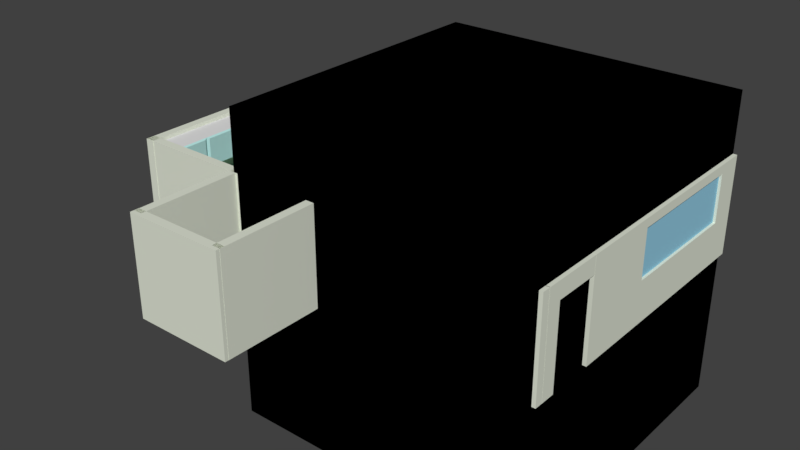 # Source: room.blend  (saved by Blender 2.78.0; exported with 4.5.12 LTS)
import bpy
from mathutils import Matrix  # noqa: F401  (used for matrix-valued properties, if any)

bpy.ops.wm.read_factory_settings(use_empty=True)
scene = bpy.context.scene
scene.name = 'Scene'

# ---- collections
col_collection_1 = bpy.data.collections.new('Collection 1'); scene.collection.children.link(col_collection_1)

# ---- images (referenced by path relative to the original .blend; pixels are not part of the script)
import os
ASSET_DIR = os.environ.get("B2B_ASSET_DIR", "")  # directory of the original .blend (textures are referenced by path, not embedded)
HERE = os.path.dirname(os.path.abspath(__file__))  # packed textures are extracted next to this script under _unpacked/

def load_image(name, relpath, width, height, colorspace="sRGB"):
    """Load a texture the original file referenced (path relative to the .blend, or extracted next to this script)."""
    p = next((c for c in (os.path.join(HERE, relpath), os.path.join(ASSET_DIR, relpath)) if relpath and os.path.exists(c)), "")
    if p:
        img = bpy.data.images.load(p, check_existing=True)
        img.name = name
    else:  # same state as the original file: an image datablock whose file is absent (Cycles renders it pink)
        img = bpy.data.images.new(name, width, height)
        img.source = "FILE"
        img.filepath = "//" + (relpath or name)
    img.colorspace_settings.name = colorspace
    return img
img_woodenfloor_jpg = load_image('woodenfloor.jpg', 'woodenfloor.jpg', 1024, 1024, 'sRGB')
img_texture_floor_tiles_500x500_jpg = load_image('texture-floor-tiles-500x500.jpg', 'texture-floor-tiles-500x500.jpg', 1024, 1024, 'sRGB')

# ---- materials (node trees are filled in below, after node groups)
mat_material_011 = bpy.data.materials.new('Material.011')
mat_material_011.alpha_threshold = 0.0
mat_material_011.use_transparent_shadow = False
mat_material_011.diffuse_color = (0.306, 0.6253, 0.8, 1.0)
mat_material_011.roughness = 0.5
mat_material_001 = bpy.data.materials.new('Material.001')
mat_material_001.alpha_threshold = 0.0
mat_material_001.use_transparent_shadow = False
mat_material_001.diffuse_color = (0.7622, 0.8, 0.6824, 1.0)
mat_material_001.roughness = 0.5
mat_material_009 = bpy.data.materials.new('Material.009')
mat_material_009.alpha_threshold = 0.0
mat_material_009.use_transparent_shadow = False
mat_material_009.diffuse_color = (0.7106, 0.6253, 0.6064, 1.0)
mat_material_009.roughness = 0.5
mat_material_005 = bpy.data.materials.new('Material.005')
mat_material_005.alpha_threshold = 0.0
mat_material_005.use_transparent_shadow = False
mat_material_005.roughness = 0.5
mat_material = bpy.data.materials.new('Material')
mat_material.alpha_threshold = 0.0
mat_material.use_transparent_shadow = False
mat_material.diffuse_color = (0.4839, 0.8, 0.7771, 1.0)
mat_material.roughness = 0.5
mat_material_008 = bpy.data.materials.new('Material.008')
mat_material_008.alpha_threshold = 0.0
mat_material_008.use_transparent_shadow = False
mat_material_008.roughness = 0.5
mat_material_002 = bpy.data.materials.new('Material.002')
mat_material_002.alpha_threshold = 0.0
mat_material_002.use_transparent_shadow = False
mat_material_002.diffuse_color = (0.0291, 0.0291, 0.0291, 1.0)
mat_material_002.roughness = 0.5
mat_material_003 = bpy.data.materials.new('Material.003')
mat_material_003.alpha_threshold = 0.0
mat_material_003.use_transparent_shadow = False
mat_material_003.roughness = 0.5
mat_material_006 = bpy.data.materials.new('Material.006')
mat_material_006.alpha_threshold = 0.0
mat_material_006.use_transparent_shadow = False
mat_material_006.diffuse_color = (0.5489, 0.5489, 0.5489, 1.0)
mat_material_006.roughness = 0.5
mat_material_007 = bpy.data.materials.new('Material.007')
mat_material_007.alpha_threshold = 0.0
mat_material_007.use_transparent_shadow = False
mat_material_007.diffuse_color = (0.2745, 0.5705, 0.3999, 1.0)
mat_material_007.roughness = 0.5
mat_material_004 = bpy.data.materials.new('Material.004')
mat_material_004.alpha_threshold = 0.0
mat_material_004.use_transparent_shadow = False
mat_material_004.roughness = 0.5

# ---- node groups
ng_gltf_metallic_roughness = bpy.data.node_groups.new('glTF Metallic Roughness', 'ShaderNodeTree')
_N = ng_gltf_metallic_roughness.nodes; _L = ng_gltf_metallic_roughness.links

# ---- material node trees
mat_material_008.use_nodes = True; mat_material_008.node_tree.nodes.clear()
_N = mat_material_008.node_tree.nodes; _L = mat_material_008.node_tree.links
n0 = _N.new('ShaderNodeOutputMaterial'); n0.name = 'Material Output'; n0.location = (300, 300)
n1 = _N.new('ShaderNodeGroup'); n1.name = 'Group'; n1.location = (-38, 258)
n1.node_tree = ng_gltf_metallic_roughness
n1.inputs[1].default_value = (1.0, 0.5552, 0.8003, 1.0)
n1.inputs[2].default_value = (1.0, 1.0, 1.0, 1.0)
n1.inputs[3].default_value = 0.0
n1.inputs[4].default_value = 0.4455
n1.inputs[5].default_value = (0.5, 0.5, 1.0, 1.0)
n1.inputs[6].default_value = 1.0
n1.inputs[7].default_value = (1.0, 1.0, 1.0, 1.0)
n1.inputs[8].default_value = 1.0
n1.inputs[9].default_value = (1.0, 1.0, 1.0, 1.0)
n1.inputs[10].default_value = (0.0, 0.0, 0.0, 1.0)
n1.inputs[11].default_value = 1.0
n1.inputs[12].default_value = 0.5
n1.inputs[13].default_value = 0.0
n1.inputs[14].default_value = 0.0
n1.inputs[15].default_value = 0.0
n1.inputs[16].default_value = (0.0, 0.0, 0.0, 1.0)
n2 = _N.new('ShaderNodeTexImage'); n2.name = 'Image Texture'; n2.location = (-324, 254)
n2.width = 140
n2.image = img_woodenfloor_jpg
_L.new(n1.outputs[0], n0.inputs[0])
_L.new(n2.outputs[0], n1.inputs[0])
n0.is_active_output = True
mat_material_003.use_nodes = True; mat_material_003.node_tree.nodes.clear()
_N = mat_material_003.node_tree.nodes; _L = mat_material_003.node_tree.links
n0 = _N.new('ShaderNodeOutputMaterial'); n0.name = 'Material Output'; n0.location = (300, 300)
n1 = _N.new('ShaderNodeGroup'); n1.name = 'Group'; n1.location = (104, 380)
n1.node_tree = ng_gltf_metallic_roughness
n1.inputs[1].default_value = (1.0, 1.0, 1.0, 1.0)
n1.inputs[2].default_value = (1.0, 1.0, 1.0, 1.0)
n1.inputs[3].default_value = 0.0
n1.inputs[4].default_value = 0.4455
n1.inputs[5].default_value = (0.5, 0.5, 1.0, 1.0)
n1.inputs[6].default_value = 1.0
n1.inputs[7].default_value = (1.0, 1.0, 1.0, 1.0)
n1.inputs[8].default_value = 1.0
n1.inputs[9].default_value = (1.0, 1.0, 1.0, 1.0)
n1.inputs[10].default_value = (0.0, 0.0, 0.0, 1.0)
n1.inputs[11].default_value = 1.0
n1.inputs[12].default_value = 0.5
n1.inputs[13].default_value = 0.0
n1.inputs[14].default_value = 0.0
n1.inputs[15].default_value = 0.0
n1.inputs[16].default_value = (0.0, 0.0, 0.0, 1.0)
n2 = _N.new('ShaderNodeTexImage'); n2.name = 'Image Texture'; n2.location = (-241, 325)
n2.width = 140
n2.image = img_woodenfloor_jpg
_L.new(n1.outputs[0], n0.inputs[0])
_L.new(n2.outputs[0], n1.inputs[0])
n0.is_active_output = True
mat_material_004.use_nodes = True; mat_material_004.node_tree.nodes.clear()
_N = mat_material_004.node_tree.nodes; _L = mat_material_004.node_tree.links
n0 = _N.new('ShaderNodeOutputMaterial'); n0.name = 'Material Output'; n0.location = (300, 300)
n1 = _N.new('ShaderNodeGroup'); n1.name = 'Group'; n1.location = (112, 387)
n1.node_tree = ng_gltf_metallic_roughness
n1.inputs[1].default_value = (1.0, 1.0, 1.0, 1.0)
n1.inputs[2].default_value = (1.0, 1.0, 1.0, 1.0)
n1.inputs[3].default_value = 0.0
n1.inputs[4].default_value = 0.1182
n1.inputs[5].default_value = (0.5, 0.5, 1.0, 1.0)
n1.inputs[6].default_value = 1.0
n1.inputs[7].default_value = (1.0, 1.0, 1.0, 1.0)
n1.inputs[8].default_value = 1.0
n1.inputs[9].default_value = (1.0, 1.0, 1.0, 1.0)
n1.inputs[10].default_value = (0.0, 0.0, 0.0, 1.0)
n1.inputs[11].default_value = 1.0
n1.inputs[12].default_value = 0.5
n1.inputs[13].default_value = 0.0
n1.inputs[14].default_value = 0.0
n1.inputs[15].default_value = 0.0
n1.inputs[16].default_value = (0.0, 0.0, 0.0, 1.0)
n2 = _N.new('ShaderNodeTexImage'); n2.name = 'Image Texture'; n2.location = (-256, 260)
n2.width = 140
n2.image = img_texture_floor_tiles_500x500_jpg
_L.new(n1.outputs[0], n0.inputs[0])
_L.new(n2.outputs[0], n1.inputs[0])
n0.is_active_output = True

# ---- world
world_world = bpy.data.worlds.new('World'); scene.world = world_world
world_world.color = (0.05088, 0.05088, 0.05088)
world_world.use_sun_shadow = False
world_world.sun_shadow_jitter_overblur = 0.0
world_world.cycles.sampling_method = 'MANUAL'

# ---- meshes
me_cube_016 = bpy.data.meshes.new('Cube.016')
me_cube_016.from_pydata([(-1.0, -1.0, -1.0), (-1.0, -1.0, 1.0), (-1.0, 1.0, -1.0), (-1.0, 1.0, 1.0), (1.0, -1.0, -1.0), (1.0, -1.0, 1.0), (1.0, 1.0, -1.0), (1.0, 1.0, 1.0)], [], [(0, 1, 3, 2), (2, 3, 7, 6), (6, 7, 5, 4), (4, 5, 1, 0), (2, 6, 4, 0), (7, 3, 1, 5)])
me_cube_016.materials.append(mat_material_011)
me_cube_016.use_remesh_preserve_volume = False
me_cube_016.use_remesh_preserve_attributes = False
me_cube_016.use_mirror_vertex_groups = False
me_cube_016.update()
me_cube_015 = bpy.data.meshes.new('Cube.015')
me_cube_015.from_pydata([(-1.0, -1.0, -1.0), (-1.0, -1.0, 1.0), (-1.0, 1.0, -1.0), (-1.0, 1.0, 1.0), (1.0, -1.0, -1.0), (1.0, -1.0, 1.0), (1.0, 1.0, -1.0), (1.0, 1.0, 1.0), (0.3407, 1.0, 0.8188), (0.3407, 1.0, 0.2952), (0.3407, -1.0, 0.8188), (0.3407, -1.0, 0.4453), (0.3407, 1.0, -0.151), (0.3407, -1.0, -0.151), (-0.7733, 1.0, 0.8188), (-0.7733, -1.0, 0.8188), (-0.7733, 1.0, -0.151), (-0.7733, -1.0, -0.151)], [], [(0, 1, 3, 2), (2, 16, 12, 9, 7, 6), (6, 7, 5, 4), (4, 5, 11, 13, 17, 0), (2, 6, 4, 0), (7, 3, 1, 5), (17, 16, 14, 15), (7, 9, 8, 14, 16, 2, 3), (0, 17, 15, 10, 11, 5, 1), (13, 12, 16, 17), (8, 10, 15, 14), (12, 13, 11, 10, 8, 9)])
me_cube_015.materials.append(mat_material_001)
me_cube_015.use_remesh_preserve_volume = False
me_cube_015.use_remesh_preserve_attributes = False
me_cube_015.use_mirror_vertex_groups = False
me_cube_015.update()
me_cube_012 = bpy.data.meshes.new('Cube.012')
me_cube_012.from_pydata([(-1.001, -0.7337, 0.5808), (-1.0, -1.0, 1.0), (-0.9995, 0.7331, 0.5808), (-1.0, 1.0, 1.0), (0.9995, -0.7331, 0.5808), (1.0, -1.0, 1.0), (1.001, 0.7337, 0.5808), (1.0, 1.0, 1.0), (-0.8466, -0.8466, 1.0), (-0.8466, 0.8466, 1.0), (0.8466, 0.8466, 1.0), (0.8466, -0.8466, 1.0), (-0.697, -0.697, 0.6629), (-0.697, 0.697, 0.6629), (0.697, 0.697, 0.6629), (0.697, -0.697, 0.6629)], [], [(0, 1, 3, 2), (2, 3, 7, 6), (6, 7, 5, 4), (4, 5, 1, 0), (2, 6, 4, 0), (5, 7, 10, 11), (8, 11, 15, 12), (3, 1, 8, 9), (1, 5, 11, 8), (7, 3, 9, 10), (14, 13, 12, 15), (10, 9, 13, 14), (11, 10, 14, 15), (9, 8, 12, 13)])
me_cube_012.polygons.foreach_set('material_index', [0, 0, 0, 0, 0, 0, 0, 0, 0, 0, 1, 0, 0, 0])
me_cube_012.materials.append(mat_material_009)
me_cube_012.materials.append(mat_material_005)
me_cube_012.use_remesh_preserve_volume = False
me_cube_012.use_remesh_preserve_attributes = False
me_cube_012.use_mirror_vertex_groups = False
me_cube_012.update()
me_sphere = bpy.data.meshes.new('Sphere')
me_sphere.from_pydata([(0.1951, 0.9808, 7.55e-08), (0.1913, 0.9619, -0.1951), (0.1802, 0.9061, -0.3827), (0.1622, 0.8155, -0.5556), (0.1379, 0.6935, -0.7071), (0.1084, 0.5449, -0.8315), (0.07466, 0.3753, -0.9239), (0.03806, 0.1913, -0.9808), (0.3827, 0.9239, 7.55e-08), (0.3753, 0.9061, -0.1951), (0.3536, 0.8536, -0.3827), (0.3182, 0.7682, -0.5556), (0.2706, 0.6533, -0.7071), (0.2126, 0.5133, -0.8315), (0.1464, 0.3536, -0.9239), (0.07466, 0.1802, -0.9808), (0.5556, 0.8315, 7.55e-08), (0.5449, 0.8155, -0.1951), (0.5133, 0.7682, -0.3827), (0.4619, 0.6913, -0.5556), (0.3928, 0.5879, -0.7071), (0.3087, 0.4619, -0.8315), (0.2126, 0.3182, -0.9239), (0.1084, 0.1622, -0.9808), (0.7071, 0.7071, 7.55e-08), (0.6935, 0.6935, -0.1951), (0.6533, 0.6533, -0.3827), (0.5879, 0.5879, -0.5556), (0.5, 0.5, -0.7071), (0.3928, 0.3928, -0.8315), (0.2706, 0.2706, -0.9239), (0.1379, 0.1379, -0.9808), (0.8315, 0.5556, 7.55e-08), (0.8155, 0.5449, -0.1951), (0.7682, 0.5133, -0.3827), (0.6913, 0.4619, -0.5556), (0.5879, 0.3928, -0.7071), (0.4619, 0.3087, -0.8315), (0.3182, 0.2126, -0.9239), (0.1622, 0.1084, -0.9808), (0.0, -3.258e-07, -1.0), (0.9239, 0.3827, 7.55e-08), (0.9061, 0.3753, -0.1951), (0.8536, 0.3536, -0.3827), (0.7682, 0.3182, -0.5556), (0.6533, 0.2706, -0.7071), (0.5133, 0.2126, -0.8315), (0.3536, 0.1464, -0.9239), (0.1802, 0.07466, -0.9808), (0.9808, 0.1951, 7.55e-08), (0.9619, 0.1913, -0.1951), (0.9061, 0.1802, -0.3827), (0.8155, 0.1622, -0.5556), (0.6935, 0.1379, -0.7071), (0.5449, 0.1084, -0.8315), (0.3753, 0.07466, -0.9239), (0.1913, 0.03806, -0.9808), (1.0, -3.788e-07, 7.55e-08), (0.9808, -3.937e-07, -0.1951), (0.9239, -2.298e-07, -0.3827), (0.8315, -3.341e-07, -0.5556), (0.7071, -3.192e-07, -0.7071), (0.5556, -3.415e-07, -0.8315), (0.3827, -3.043e-07, -0.9239), (0.1951, -3.08e-07, -0.9808), (0.9808, -0.1951, 7.55e-08), (0.9619, -0.1913, -0.1951), (0.9061, -0.1802, -0.3827), (0.8155, -0.1622, -0.5556), (0.6935, -0.138, -0.7071), (0.5449, -0.1084, -0.8315), (0.3753, -0.07466, -0.9239), (0.1913, -0.03806, -0.9808), (0.9239, -0.3827, 7.55e-08), (0.9061, -0.3753, -0.1951), (0.8536, -0.3536, -0.3827), (0.7682, -0.3182, -0.5556), (0.6533, -0.2706, -0.7071), (0.5133, -0.2126, -0.8315), (0.3536, -0.1464, -0.9239), (0.1802, -0.07466, -0.9808), (0.8315, -0.5556, 7.55e-08), (0.8155, -0.5449, -0.1951), (0.7682, -0.5133, -0.3827), (0.6913, -0.4619, -0.5556), (0.5879, -0.3928, -0.7071), (0.4619, -0.3087, -0.8315), (0.3182, -0.2126, -0.9239), (0.1622, -0.1084, -0.9808), (0.7071, -0.7071, 7.55e-08), (0.6935, -0.6935, -0.1951), (0.6533, -0.6533, -0.3827), (0.5879, -0.5879, -0.5556), (0.5, -0.5, -0.7071), (0.3928, -0.3928, -0.8315), (0.2706, -0.2706, -0.9239), (0.1379, -0.138, -0.9808), (0.5556, -0.8315, 7.55e-08), (0.5449, -0.8155, -0.1951), (0.5133, -0.7682, -0.3827), (0.4619, -0.6913, -0.5556), (0.3928, -0.5879, -0.7071), (0.3087, -0.4619, -0.8315), (0.2126, -0.3182, -0.9239), (0.1084, -0.1622, -0.9808), (0.3827, -0.9239, 7.55e-08), (0.3753, -0.9061, -0.1951), (0.3536, -0.8536, -0.3827), (0.3182, -0.7682, -0.5556), (0.2706, -0.6533, -0.7071), (0.2126, -0.5133, -0.8315), (0.1464, -0.3536, -0.9239), (0.07466, -0.1802, -0.9808), (0.1951, -0.9808, 7.55e-08), (0.1913, -0.9619, -0.1951), (0.1802, -0.9061, -0.3827), (0.1622, -0.8155, -0.5556), (0.1379, -0.6935, -0.7071), (0.1084, -0.5449, -0.8315), (0.07466, -0.3753, -0.9239), (0.03806, -0.1913, -0.9808), (-1.003e-07, -1.0, 7.55e-08), (-8.544e-08, -0.9808, -0.1951), (6.357e-08, -0.9239, -0.3827), (-8.544e-08, -0.8315, -0.5556), (-2.584e-08, -0.7071, -0.7071), (-1.094e-08, -0.5556, -0.8315), (3.964e-09, -0.3827, -0.9239), (3.964e-09, -0.1951, -0.9808), (-0.1951, -0.9808, 7.55e-08), (-0.1913, -0.9619, -0.1951), (-0.1802, -0.9061, -0.3827), (-0.1622, -0.8155, -0.5556), (-0.1379, -0.6935, -0.7071), (-0.1084, -0.5449, -0.8315), (-0.07466, -0.3753, -0.9239), (-0.03806, -0.1913, -0.9808), (-0.3827, -0.9239, 7.55e-08), (-0.3753, -0.9061, -0.1951), (-0.3536, -0.8536, -0.3827), (-0.3182, -0.7682, -0.5556), (-0.2706, -0.6533, -0.7071), (-0.2126, -0.5133, -0.8315), (-0.1464, -0.3536, -0.9239), (-0.07466, -0.1802, -0.9808), (-0.5556, -0.8315, 7.55e-08), (-0.5449, -0.8155, -0.1951), (-0.5133, -0.7682, -0.3827), (-0.4619, -0.6913, -0.5556), (-0.3928, -0.5879, -0.7071), (-0.3087, -0.4619, -0.8315), (-0.2126, -0.3182, -0.9239), (-0.1084, -0.1622, -0.9808), (-0.7071, -0.7071, 7.55e-08), (-0.6935, -0.6935, -0.1951), (-0.6533, -0.6533, -0.3827), (-0.5879, -0.5879, -0.5556), (-0.5, -0.5, -0.7071), (-0.3928, -0.3928, -0.8315), (-0.2706, -0.2706, -0.9239), (-0.1379, -0.1379, -0.9808), (-0.8315, -0.5556, 7.55e-08), (-0.8155, -0.5449, -0.1951), (-0.7682, -0.5133, -0.3827), (-0.6913, -0.4619, -0.5556), (-0.5879, -0.3928, -0.7071), (-0.4619, -0.3087, -0.8315), (-0.3182, -0.2126, -0.9239), (-0.1622, -0.1084, -0.9808), (-0.9239, -0.3827, 7.55e-08), (-0.9061, -0.3753, -0.1951), (-0.8536, -0.3536, -0.3827), (-0.7682, -0.3182, -0.5556), (-0.6533, -0.2706, -0.7071), (-0.5133, -0.2126, -0.8315), (-0.3536, -0.1464, -0.9239), (-0.1802, -0.07466, -0.9808), (-0.9808, -0.1951, 7.55e-08), (-0.9619, -0.1913, -0.1951), (-0.9061, -0.1802, -0.3827), (-0.8155, -0.1622, -0.5556), (-0.6935, -0.1379, -0.7071), (-0.5449, -0.1084, -0.8315), (-0.3753, -0.07466, -0.9239), (-0.1913, -0.03806, -0.9808), (-1.0, -1.404e-07, 7.55e-08), (-0.9808, -9.567e-08, -0.1951), (-0.9239, -3.192e-07, -0.3827), (-0.8315, -1.404e-07, -0.5556), (-0.7071, -1.851e-07, -0.7071), (-0.5556, -2.596e-07, -0.8315), (-0.3827, -2.521e-07, -0.9239), (-0.1951, -3.155e-07, -0.9808), (-0.9808, 0.1951, 7.55e-08), (-0.9619, 0.1913, -0.1951), (-0.9061, 0.1802, -0.3827), (-0.8155, 0.1622, -0.5556), (-0.6935, 0.1379, -0.7071), (-0.5449, 0.1084, -0.8315), (-0.3753, 0.07466, -0.9239), (-0.1913, 0.03806, -0.9808), (-0.9239, 0.3827, 7.55e-08), (-0.9061, 0.3753, -0.1951), (-0.8536, 0.3536, -0.3827), (-0.7682, 0.3182, -0.5556), (-0.6533, 0.2706, -0.7071), (-0.5133, 0.2126, -0.8315), (-0.3536, 0.1464, -0.9239), (-0.1802, 0.07466, -0.9808), (-0.8315, 0.5556, 7.55e-08), (-0.8155, 0.5449, -0.1951), (-0.7682, 0.5133, -0.3827), (-0.6913, 0.4619, -0.5556), (-0.5879, 0.3928, -0.7071), (-0.4619, 0.3087, -0.8315), (-0.3182, 0.2126, -0.9239), (-0.1622, 0.1084, -0.9808), (-0.7071, 0.7071, 7.55e-08), (-0.6935, 0.6935, -0.1951), (-0.6533, 0.6533, -0.3827), (-0.5879, 0.5879, -0.5556), (-0.5, 0.5, -0.7071), (-0.3928, 0.3928, -0.8315), (-0.2706, 0.2706, -0.9239), (-0.1379, 0.1379, -0.9808), (-0.5556, 0.8315, 7.55e-08), (-0.5449, 0.8155, -0.1951), (-0.5133, 0.7682, -0.3827), (-0.4619, 0.6913, -0.5556), (-0.3928, 0.5879, -0.7071), (-0.3087, 0.4619, -0.8315), (-0.2126, 0.3182, -0.9239), (-0.1084, 0.1622, -0.9808), (-0.3827, 0.9239, 7.55e-08), (-0.3753, 0.9061, -0.1951), (-0.3536, 0.8536, -0.3827), (-0.3182, 0.7682, -0.5556), (-0.2706, 0.6533, -0.7071), (-0.2126, 0.5133, -0.8315), (-0.1464, 0.3536, -0.9239), (-0.07466, 0.1802, -0.9808), (-0.1951, 0.9808, 7.55e-08), (-0.1913, 0.9619, -0.1951), (-0.1802, 0.9061, -0.3827), (-0.1622, 0.8155, -0.5556), (-0.1379, 0.6935, -0.7071), (-0.1084, 0.5449, -0.8315), (-0.07466, 0.3753, -0.9239), (-0.03806, 0.1913, -0.9808), (2.722e-07, 1.0, 7.55e-08), (2.573e-07, 0.9808, -0.1951), (6.357e-08, 0.9239, -0.3827), (2.722e-07, 0.8315, -0.5556), (1.53e-07, 0.7071, -0.7071), (1.232e-07, 0.5556, -0.8315), (7.847e-08, 0.3827, -0.9239), (1.514e-08, 0.1951, -0.9808)], [], [(252, 251, 2, 3), (253, 252, 3, 4), (254, 253, 4, 5), (255, 254, 5, 6), (256, 255, 6, 7), (40, 256, 7), (250, 249, 0, 1), (251, 250, 1, 2), (2, 1, 9, 10), (3, 2, 10, 11), (4, 3, 11, 12), (5, 4, 12, 13), (6, 5, 13, 14), (7, 6, 14, 15), (40, 7, 15), (1, 0, 8, 9), (14, 13, 21, 22), (15, 14, 22, 23), (40, 15, 23), (9, 8, 16, 17), (10, 9, 17, 18), (11, 10, 18, 19), (12, 11, 19, 20), (13, 12, 20, 21), (19, 18, 26, 27), (20, 19, 27, 28), (21, 20, 28, 29), (22, 21, 29, 30), (23, 22, 30, 31), (40, 23, 31), (17, 16, 24, 25), (18, 17, 25, 26), (31, 30, 38, 39), (40, 31, 39), (25, 24, 32, 33), (26, 25, 33, 34), (27, 26, 34, 35), (28, 27, 35, 36), (29, 28, 36, 37), (30, 29, 37, 38), (35, 34, 43, 44), (36, 35, 44, 45), (37, 36, 45, 46), (38, 37, 46, 47), (39, 38, 47, 48), (40, 39, 48), (33, 32, 41, 42), (34, 33, 42, 43), (48, 47, 55, 56), (40, 48, 56), (42, 41, 49, 50), (43, 42, 50, 51), (44, 43, 51, 52), (45, 44, 52, 53), (46, 45, 53, 54), (47, 46, 54, 55), (53, 52, 60, 61), (54, 53, 61, 62), (55, 54, 62, 63), (56, 55, 63, 64), (40, 56, 64), (50, 49, 57, 58), (51, 50, 58, 59), (52, 51, 59, 60), (40, 64, 72), (58, 57, 65, 66), (59, 58, 66, 67), (60, 59, 67, 68), (61, 60, 68, 69), (62, 61, 69, 70), (63, 62, 70, 71), (64, 63, 71, 72), (69, 68, 76, 77), (70, 69, 77, 78), (71, 70, 78, 79), (72, 71, 79, 80), (40, 72, 80), (66, 65, 73, 74), (67, 66, 74, 75), (68, 67, 75, 76), (40, 80, 88), (74, 73, 81, 82), (75, 74, 82, 83), (76, 75, 83, 84), (77, 76, 84, 85), (78, 77, 85, 86), (79, 78, 86, 87), (80, 79, 87, 88), (86, 85, 93, 94), (87, 86, 94, 95), (88, 87, 95, 96), (40, 88, 96), (82, 81, 89, 90), (83, 82, 90, 91), (84, 83, 91, 92), (85, 84, 92, 93), (91, 90, 98, 99), (92, 91, 99, 100), (93, 92, 100, 101), (94, 93, 101, 102), (95, 94, 102, 103), (96, 95, 103, 104), (40, 96, 104), (90, 89, 97, 98), (103, 102, 110, 111), (104, 103, 111, 112), (40, 104, 112), (98, 97, 105, 106), (99, 98, 106, 107), (100, 99, 107, 108), (101, 100, 108, 109), (102, 101, 109, 110), (107, 106, 114, 115), (108, 107, 115, 116), (109, 108, 116, 117), (110, 109, 117, 118), (111, 110, 118, 119), (112, 111, 119, 120), (40, 112, 120), (106, 105, 113, 114), (119, 118, 126, 127), (120, 119, 127, 128), (40, 120, 128), (114, 113, 121, 122), (115, 114, 122, 123), (116, 115, 123, 124), (117, 116, 124, 125), (118, 117, 125, 126), (124, 123, 131, 132), (125, 124, 132, 133), (126, 125, 133, 134), (127, 126, 134, 135), (128, 127, 135, 136), (40, 128, 136), (122, 121, 129, 130), (123, 122, 130, 131), (136, 135, 143, 144), (40, 136, 144), (130, 129, 137, 138), (131, 130, 138, 139), (132, 131, 139, 140), (133, 132, 140, 141), (134, 133, 141, 142), (135, 134, 142, 143), (140, 139, 147, 148), (141, 140, 148, 149), (142, 141, 149, 150), (143, 142, 150, 151), (144, 143, 151, 152), (40, 144, 152), (138, 137, 145, 146), (139, 138, 146, 147), (152, 151, 159, 160), (40, 152, 160), (146, 145, 153, 154), (147, 146, 154, 155), (148, 147, 155, 156), (149, 148, 156, 157), (150, 149, 157, 158), (151, 150, 158, 159), (157, 156, 164, 165), (158, 157, 165, 166), (159, 158, 166, 167), (160, 159, 167, 168), (40, 160, 168), (154, 153, 161, 162), (155, 154, 162, 163), (156, 155, 163, 164), (40, 168, 176), (162, 161, 169, 170), (163, 162, 170, 171), (164, 163, 171, 172), (165, 164, 172, 173), (166, 165, 173, 174), (167, 166, 174, 175), (168, 167, 175, 176), (174, 173, 181, 182), (175, 174, 182, 183), (176, 175, 183, 184), (40, 176, 184), (170, 169, 177, 178), (171, 170, 178, 179), (172, 171, 179, 180), (173, 172, 180, 181), (178, 177, 185, 186), (179, 178, 186, 187), (180, 179, 187, 188), (181, 180, 188, 189), (182, 181, 189, 190), (183, 182, 190, 191), (184, 183, 191, 192), (40, 184, 192), (190, 189, 197, 198), (191, 190, 198, 199), (192, 191, 199, 200), (40, 192, 200), (186, 185, 193, 194), (187, 186, 194, 195), (188, 187, 195, 196), (189, 188, 196, 197), (195, 194, 202, 203), (196, 195, 203, 204), (197, 196, 204, 205), (198, 197, 205, 206), (199, 198, 206, 207), (200, 199, 207, 208), (40, 200, 208), (194, 193, 201, 202), (207, 206, 214, 215), (208, 207, 215, 216), (40, 208, 216), (202, 201, 209, 210), (203, 202, 210, 211), (204, 203, 211, 212), (205, 204, 212, 213), (206, 205, 213, 214), (211, 210, 218, 219), (212, 211, 219, 220), (213, 212, 220, 221), (214, 213, 221, 222), (215, 214, 222, 223), (216, 215, 223, 224), (40, 216, 224), (210, 209, 217, 218), (223, 222, 230, 231), (224, 223, 231, 232), (40, 224, 232), (218, 217, 225, 226), (219, 218, 226, 227), (220, 219, 227, 228), (221, 220, 228, 229), (222, 221, 229, 230), (228, 227, 235, 236), (229, 228, 236, 237), (230, 229, 237, 238), (231, 230, 238, 239), (232, 231, 239, 240), (40, 232, 240), (226, 225, 233, 234), (227, 226, 234, 235), (240, 239, 247, 248), (40, 240, 248), (234, 233, 241, 242), (235, 234, 242, 243), (236, 235, 243, 244), (237, 236, 244, 245), (238, 237, 245, 246), (239, 238, 246, 247), (245, 244, 252, 253), (246, 245, 253, 254), (247, 246, 254, 255), (248, 247, 255, 256), (40, 248, 256), (242, 241, 249, 250), (243, 242, 250, 251), (244, 243, 251, 252), (8, 0, 249, 241, 233, 225, 217, 209, 201, 193, 185, 177, 169, 161, 153, 145, 137, 129, 121, 113, 105, 97, 89, 81, 73, 65, 57, 49, 41, 32, 24, 16)])
me_sphere.polygons.foreach_set('material_index', [0, 0, 0, 0, 0, 0, 0, 0, 0, 0, 0, 0, 0, 0, 0, 0, 0, 0, 0, 0, 0, 0, 0, 0, 0, 0, 0, 0, 0, 0, 0, 0, 0, 0, 0, 0, 0, 0, 0, 0, 0, 0, 0, 0, 0, 0, 0, 0, 0, 0, 0, 0, 0, 0, 0, 0, 0, 0, 0, 0, 0, 0, 0, 0, 0, 0, 0, 0, 0, 0, 0, 0, 0, 0, 0, 0, 0, 0, 0, 0, 0, 0, 0, 0, 0, 0, 0, 0, 0, 0, 0, 0, 0, 0, 0, 0, 0, 0, 0, 0, 0, 0, 0, 0, 0, 0, 0, 0, 0, 0, 0, 0, 0, 0, 0, 0, 0, 0, 0, 0, 0, 0, 0, 0, 0, 0, 0, 0, 0, 0, 0, 0, 0, 0, 0, 0, 0, 0, 0, 0, 0, 0, 0, 0, 0, 0, 0, 0, 0, 0, 0, 0, 0, 0, 0, 0, 0, 0, 0, 0, 0, 0, 0, 0, 0, 0, 0, 0, 0, 0, 0, 0, 0, 0, 0, 0, 0, 0, 0, 0, 0, 0, 0, 0, 0, 0, 0, 0, 0, 0, 0, 0, 0, 0, 0, 0, 0, 0, 0, 0, 0, 0, 0, 0, 0, 0, 0, 0, 0, 0, 0, 0, 0, 0, 0, 0, 0, 0, 0, 0, 0, 0, 0, 0, 0, 0, 0, 0, 0, 0, 0, 0, 0, 0, 0, 0, 0, 0, 0, 0, 0, 0, 0, 0, 0, 0, 0, 0, 0, 0, 0, 0, 0, 0, 0, 0, 1])
me_sphere.materials.append(mat_material_005)
me_sphere.materials.append(mat_material)
me_sphere.use_remesh_preserve_volume = False
me_sphere.use_remesh_preserve_attributes = False
me_sphere.use_mirror_vertex_groups = False
me_sphere.update()
me_cube_011 = bpy.data.meshes.new('Cube.011')
me_cube_011.from_pydata([(-1.0, -1.0, -0.674), (-1.0, -1.0, 1.0), (-1.0, 1.0, -0.674), (-1.0, 1.0, 1.0), (1.0, -1.0, -0.674), (1.0, -1.0, 1.0), (1.0, 1.0, -0.674), (1.0, 1.0, 1.0), (-0.4559, -0.4559, -1.117), (-0.4559, 0.4559, -1.117), (0.4559, -0.4559, -1.117), (0.4559, 0.4559, -1.117), (-0.4559, -0.4559, -2.03), (-0.4559, 0.4559, -2.03), (0.4559, -0.4559, -2.03), (0.4559, 0.4559, -2.03)], [], [(0, 1, 3, 2), (2, 3, 7, 6), (6, 7, 5, 4), (4, 5, 1, 0), (4, 0, 8, 10), (7, 3, 1, 5), (10, 8, 12, 14), (2, 6, 11, 9), (0, 2, 9, 8), (6, 4, 10, 11), (13, 15, 14, 12), (9, 11, 15, 13), (11, 10, 14, 15), (8, 9, 13, 12)])
me_cube_011.materials.append(mat_material_005)
me_cube_011.use_remesh_preserve_volume = False
me_cube_011.use_remesh_preserve_attributes = False
me_cube_011.use_mirror_vertex_groups = False
me_cube_011.update()
me_cube_008 = bpy.data.meshes.new('Cube.008')
me_cube_008.from_pydata([(-1.0, -1.0, -1.0), (-1.0, -1.0, 1.0), (-1.0, 1.0, -1.0), (-1.0, 1.0, 1.0), (1.0, -1.0, -1.0), (1.0, -1.0, 1.0), (1.0, 1.0, -1.0), (1.0, 1.0, 1.0)], [], [(0, 1, 3, 2), (2, 3, 7, 6), (6, 7, 5, 4), (4, 5, 1, 0), (2, 6, 4, 0), (7, 3, 1, 5)])
me_cube_008.materials.append(mat_material_001)
me_cube_008.use_remesh_preserve_volume = False
me_cube_008.use_remesh_preserve_attributes = False
me_cube_008.use_mirror_vertex_groups = False
me_cube_008.update()
me_cube_009 = bpy.data.meshes.new('Cube.009')
me_cube_009.from_pydata([(-1.0, -1.0, -1.0), (-1.0, -1.0, 1.0), (-1.0, 1.0, -1.0), (-1.0, 1.0, 1.0), (1.0, -1.0, -1.0), (1.0, -1.0, 1.0), (1.0, 1.0, -1.0), (1.0, 1.0, 1.0), (0.8589, -0.8351, 1.0), (0.8589, -0.8351, -1.0), (0.8589, 0.06081, 1.0), (0.8589, 0.06081, -1.0), (0.8589, -0.1324, 1.0), (0.8589, -0.1324, -1.0), (0.8589, -0.604, 1.0), (0.8589, -0.604, -1.0), (0.8589, -0.3636, 1.0), (0.8589, -0.3636, -1.0), (0.8589, 0.292, 1.0), (0.8589, 0.292, -1.0), (0.8589, 0.7635, 1.0), (0.8589, 0.6494, 1.0), (0.8589, 0.7635, -1.0), (0.8589, 0.6661, -1.0), (-0.905, 0.06081, 1.0), (-0.905, 0.06081, -1.0), (-0.905, 0.7635, 1.0), (-0.905, 0.7635, -1.0), (-0.905, -0.1324, 1.0), (-0.905, -0.1324, -1.0), (-0.905, -0.8351, 1.0), (-0.905, -0.8351, -1.0), (-0.905, 0.5324, 1.0), (-0.905, 0.5324, -1.0), (-0.905, -0.3636, 1.0), (-0.905, -0.3636, -1.0), (-0.905, -0.2661, -1.0), (-0.905, 0.292, 1.0), (-0.905, 0.292, -1.0), (0.8589, 0.5324, 1.0), (0.8589, 0.5324, -1.0), (-0.905, -0.604, 1.0), (-0.905, -0.604, -1.0)], [], [(0, 1, 3, 2), (2, 3, 7, 6), (6, 7, 5, 4), (4, 5, 1, 0), (2, 6, 23, 22, 27, 33), (7, 18, 10, 24, 37, 3, 1, 28, 12, 16, 5), (29, 28, 34, 35, 36), (9, 8, 14, 15), (13, 12, 28, 29), (31, 30, 8, 9), (11, 10, 18, 19), (40, 23, 6, 19, 38, 2, 33), (2, 38, 25, 11, 19, 6, 4, 17, 13, 29, 36, 0), (0, 36, 35, 42, 31, 9, 15, 17, 4), (35, 17, 15, 42), (17, 16, 12, 13), (5, 16, 14, 8, 30, 41, 1), (1, 41, 14, 16, 34, 28), (3, 37, 32, 26, 20, 21, 7), (7, 21, 39, 32, 37, 18), (35, 34, 16, 17), (33, 32, 39, 40), (40, 39, 21, 20, 22, 23), (19, 18, 37, 38), (42, 41, 30, 31), (38, 37, 24, 25), (25, 24, 10, 11), (27, 26, 32, 33), (22, 20, 26, 27), (15, 14, 41, 42)])
_uv = me_cube_009.uv_layers.new(name='UVMap')
_uv.uv.foreach_set('vector', [0.6546, 0.4988, 0.2959, 1.498, -0.7425, 1.153, -0.3838, 0.154, 0.2959, 1.498, -0.06273, 2.497, -1.101, 2.153, -0.7425, 1.153, -0.7425, 1.153, -1.101, 2.153, -2.14, 1.808, -1.781, 0.8086, -0.7425, 1.153, -1.781, 0.8086, -1.422, -0.1907, -0.3838, 0.154, -0.02515, -0.8452, -0.3838, 0.154, -0.5319, 0.02598, -0.4813, 0.04278, -0.165, -0.8385, -0.285, -0.8784, 0.2959, 1.498, 0.2422, 1.876, 0.2008, 1.992, 1.117, 2.296, 1.158, 2.18, 1.334, 1.843, 0.9757, 2.842, 1.082, 2.392, 0.1661, 2.088, 0.1247, 2.204, -0.06273, 2.497, 1.691, 0.8484, 2.73, 1.193, 2.688, 1.309, 1.65, 0.9639, 1.667, 0.9152, 1.329, -1.379, 0.2903, -1.724, 0.3317, -1.84, 1.37, -1.495, 2.33, 2.305, 1.292, 1.961, 1.608, 1.079, 2.647, 1.424, 2.009, -0.03782, 0.9709, -0.3825, 1.287, -1.264, 2.326, -0.9191, 1.287, -1.264, 0.2488, -1.609, 0.2903, -1.724, 1.329, -1.379, -0.6013, 0.002938, -0.5319, 0.02598, -0.3838, 0.154, -0.7261, -0.0385, -0.4098, -0.9198, -0.02515, -0.8452, -0.285, -0.8784, -0.02515, -0.8452, -0.4098, -0.9198, -0.5298, -0.9596, -0.8461, -0.07834, -0.7261, -0.0385, -0.3838, 0.154, -1.422, -0.1907, -1.066, -0.1515, -0.9464, -0.1116, -0.6301, -0.9929, -0.6995, -1.016, -1.064, -1.19, -1.064, -1.19, -0.6995, -1.016, -0.7501, -1.033, -0.875, -1.074, -0.995, -1.114, -1.311, -0.2328, -1.191, -0.1929, -1.066, -0.1515, -1.422, -0.1907, -0.7501, -1.033, -1.066, -0.1515, -1.191, -0.1929, -0.875, -1.074, 1.651, 0.9614, 0.6123, 0.6167, 0.6537, 0.5012, 1.692, 0.846, -0.06273, 2.497, 0.1247, 2.204, 0.08156, 2.324, 0.0401, 2.439, 0.9559, 2.743, 0.9974, 2.628, 0.9757, 2.842, 0.9757, 2.842, 0.9974, 2.628, 0.08156, 2.324, 0.1247, 2.204, 1.04, 2.508, 1.082, 2.392, 1.334, 1.843, 1.158, 2.18, 1.201, 2.06, 1.243, 1.945, 0.3268, 1.641, 0.3063, 1.698, 0.2959, 1.498, 0.2959, 1.498, 0.3063, 1.698, 0.2853, 1.756, 1.201, 2.06, 1.158, 2.18, 0.2422, 1.876, 0.6546, 0.4988, -0.3838, 0.154, -0.06748, -0.7273, 0.9709, -0.3825, 0.2488, -1.609, 1.287, -1.264, 0.9709, -0.3825, -0.06748, -0.7273, 2.326, -0.9191, 1.287, -1.264, 1.308, -1.322, 1.329, -1.379, 2.367, -1.035, 2.35, -0.9859, -0.02515, -0.8452, -1.064, -1.19, -0.7472, -2.071, 0.2912, -1.727, 2.647, 1.424, 1.608, 1.079, 1.65, 0.9639, 2.688, 1.309, 2.367, -1.035, 1.329, -1.379, 1.37, -1.495, 2.409, -1.15, 1.334, 1.843, 0.2959, 1.498, 0.6123, 0.6167, 1.651, 0.9614, -0.7058, -2.187, 0.3326, -1.842, 0.2912, -1.727, -0.7472, -2.071, 1.693, 0.8435, 0.6546, 0.4988, 0.9709, -0.3825, 2.009, -0.03782, 2.014, 3.187, 0.9757, 2.842, 1.292, 1.961, 2.33, 2.305])
me_cube_009.materials.append(mat_material_008)
me_cube_009.use_remesh_preserve_volume = False
me_cube_009.use_remesh_preserve_attributes = False
me_cube_009.use_mirror_vertex_groups = False
me_cube_009.update()
me_cube = bpy.data.meshes.new('Cube')
me_cube.from_pydata([(-1.0, -1.0, -1.0), (-1.0, -1.0, 1.0), (-1.0, 1.0, -1.0), (-1.0, 1.0, 1.0), (1.0, -1.0, -1.0), (1.0, -1.0, 1.0), (1.0, 1.0, -1.0), (1.0, 1.0, 1.0), (-1.0, 0.7143, -1.0), (-1.0, 0.4286, -1.0), (-1.0, 0.3587, -1.0), (-1.0, -0.3587, -1.0), (-1.0, -0.4286, -1.0), (-1.0, -0.7143, -1.0), (-1.0, -0.7143, 1.0), (-1.0, -0.4286, 1.0), (-1.0, -0.3587, 1.0), (-1.0, 0.3587, 1.0), (-1.0, 0.4286, 1.0), (-1.0, 0.7143, 1.0), (1.0, -0.7143, -1.0), (1.0, -0.4286, -1.0), (1.71, -0.3587, -1.0), (1.71, 0.3587, -1.0), (1.0, 0.4286, -1.0), (1.0, 0.7143, -1.0), (1.0, 0.7143, 1.0), (1.0, 0.4286, 1.0), (1.71, 0.3587, 1.0), (1.71, -0.3587, 1.0), (1.0, -0.4286, 1.0), (1.0, -0.7143, 1.0), (1.126, -0.7323, -0.9188), (1.126, -0.7323, 0.9188), (1.126, -0.9819, 0.9188), (1.126, -0.9819, -0.9188), (1.126, 0.9819, -0.9188), (1.126, 0.9819, 0.9188), (1.126, 0.7323, 0.9188), (1.126, 0.7323, -0.9188), (1.126, 0.6962, -0.9188), (1.126, 0.6962, 0.9188), (1.126, 0.4466, 0.9188), (1.126, 0.4466, -0.9188), (1.126, -0.4466, -0.9188), (1.126, -0.4466, 0.9188), (1.126, -0.6962, 0.9188), (1.126, -0.6962, -0.9188)], [], [(8, 19, 3, 2), (2, 3, 7, 6), (4, 5, 1, 0), (13, 20, 4, 0), (31, 14, 1, 5), (7, 3, 19, 26), (26, 19, 18, 27), (27, 18, 17, 28), (28, 17, 16, 29), (29, 16, 15, 30), (30, 15, 14, 31), (2, 6, 25, 8), (8, 25, 24, 9), (9, 24, 23, 10), (10, 23, 22, 11), (11, 22, 21, 12), (12, 21, 20, 13), (24, 27, 28, 23), (23, 28, 29, 22), (22, 29, 30, 21), (0, 1, 14, 13), (13, 14, 15, 12), (12, 15, 16, 11), (11, 16, 17, 10), (10, 17, 18, 9), (9, 18, 19, 8), (32, 33, 34, 35), (31, 33, 32, 20), (5, 34, 33, 31), (4, 35, 34, 5), (20, 32, 35, 4), (36, 37, 38, 39), (7, 37, 36, 6), (26, 38, 37, 7), (25, 39, 38, 26), (6, 36, 39, 25), (40, 41, 42, 43), (26, 41, 40, 25), (27, 42, 41, 26), (24, 43, 42, 27), (25, 40, 43, 24), (44, 45, 46, 47), (30, 45, 44, 21), (31, 46, 45, 30), (20, 47, 46, 31), (21, 44, 47, 20)])
me_cube.polygons.foreach_set('material_index', [0, 0, 0, 0, 0, 0, 0, 0, 0, 0, 0, 0, 0, 0, 0, 0, 0, 0, 0, 0, 0, 0, 0, 0, 0, 0, 1, 1, 1, 1, 1, 1, 1, 1, 1, 1, 1, 1, 1, 1, 1, 1, 1, 1, 1, 1])
me_cube.materials.append(mat_material_005)
me_cube.materials.append(mat_material)
me_cube.use_remesh_preserve_volume = False
me_cube.use_remesh_preserve_attributes = False
me_cube.use_mirror_vertex_groups = False
me_cube.update()
me_cube_007 = bpy.data.meshes.new('Cube.007')
me_cube_007.from_pydata([(-1.0, -1.0, -1.0), (-1.0, -1.0, 1.0), (-1.0, 1.0, -1.0), (-1.0, 1.0, 1.0), (1.0, -1.0, -1.0), (1.0, -1.0, 1.0), (1.0, 1.0, -1.0), (1.0, 1.0, 1.0), (-0.4314, -1.0, 3.622), (-0.4314, 1.0, 3.622), (1.393, 1.0, 2.802), (1.393, -1.0, 2.802), (2.751, -0.7992, 4.916), (2.751, 0.7992, 4.916), (2.942, 0.7992, 3.329), (2.942, -0.7992, 3.329), (4.617, -0.7992, 4.787), (4.617, 0.7992, 4.787), (4.082, 0.7992, 3.281), (4.082, -0.7992, 3.281), (5.59, -0.7992, 4.368), (5.59, 0.7992, 4.368), (4.487, 0.7992, 3.211), (4.487, -0.7992, 3.211), (6.046, -0.7992, 2.701), (6.046, 0.7992, 2.701), (4.469, 0.7992, 2.444), (4.469, -0.7992, 2.444)], [], [(0, 1, 3, 2), (2, 3, 7, 6), (6, 7, 5, 4), (4, 5, 1, 0), (2, 6, 4, 0), (7, 3, 9, 10), (11, 10, 14, 15), (5, 7, 10, 11), (3, 1, 8, 9), (1, 5, 11, 8), (12, 15, 19, 16), (9, 8, 12, 13), (8, 11, 15, 12), (10, 9, 13, 14), (19, 18, 22, 23), (14, 13, 17, 18), (15, 14, 18, 19), (13, 12, 16, 17), (23, 22, 26, 27), (17, 16, 20, 21), (16, 19, 23, 20), (18, 17, 21, 22), (26, 25, 24, 27), (21, 20, 24, 25), (20, 23, 27, 24), (22, 21, 25, 26)])
me_cube_007.use_remesh_preserve_volume = False
me_cube_007.use_remesh_preserve_attributes = False
me_cube_007.use_mirror_vertex_groups = False
me_cube_007.update()
me_cylinder_007 = bpy.data.meshes.new('Cylinder.007')
me_cylinder_007.from_pydata([(0.0, 1.0, -1.0), (0.0, 1.0, 1.0), (0.3827, 0.9239, -1.0), (0.3827, 0.9239, 1.0), (0.7071, 0.7071, -1.0), (0.7071, 0.7071, 1.0), (0.9239, 0.3827, -1.0), (0.9239, 0.3827, 1.0), (1.0, -4.371e-08, -1.0), (1.0, -4.371e-08, 1.0), (0.9239, -0.3827, -1.0), (0.9239, -0.3827, 1.0), (0.7071, -0.7071, -1.0), (0.7071, -0.7071, 1.0), (0.3827, -0.9239, -1.0), (0.3827, -0.9239, 1.0), (1.51e-07, -1.0, -1.0), (1.51e-07, -1.0, 1.0), (-0.3827, -0.9239, -1.0), (-0.3827, -0.9239, 1.0), (-0.7071, -0.7071, -1.0), (-0.7071, -0.7071, 1.0), (-0.9239, -0.3827, -1.0), (-0.9239, -0.3827, 1.0), (-1.0, 1.192e-08, -1.0), (-1.0, 1.192e-08, 1.0), (-0.9239, 0.3827, -1.0), (-0.9239, 0.3827, 1.0), (-0.7071, 0.7071, -1.0), (-0.7071, 0.7071, 1.0), (-0.3827, 0.9239, -1.0), (-0.3827, 0.9239, 1.0)], [], [(0, 1, 3, 2), (2, 3, 5, 4), (4, 5, 7, 6), (6, 7, 9, 8), (8, 9, 11, 10), (10, 11, 13, 12), (12, 13, 15, 14), (14, 15, 17, 16), (16, 17, 19, 18), (18, 19, 21, 20), (20, 21, 23, 22), (22, 23, 25, 24), (24, 25, 27, 26), (26, 27, 29, 28), (3, 1, 31, 29, 27, 25, 23, 21, 19, 17, 15, 13, 11, 9, 7, 5), (28, 29, 31, 30), (30, 31, 1, 0), (0, 2, 4, 6, 8, 10, 12, 14, 16, 18, 20, 22, 24, 26, 28, 30)])
me_cylinder_007.materials.append(mat_material_002)
me_cylinder_007.use_remesh_preserve_volume = False
me_cylinder_007.use_remesh_preserve_attributes = False
me_cylinder_007.use_mirror_vertex_groups = False
me_cylinder_007.update()
me_cylinder_006 = bpy.data.meshes.new('Cylinder.006')
me_cylinder_006.from_pydata([(0.0, 1.0, -1.0), (0.0, 1.0, 1.0), (0.3827, 0.9239, -1.0), (0.3827, 0.9239, 1.0), (0.7071, 0.7071, -1.0), (0.7071, 0.7071, 1.0), (0.9239, 0.3827, -1.0), (0.9239, 0.3827, 1.0), (1.0, -4.371e-08, -1.0), (1.0, -4.371e-08, 1.0), (0.9239, -0.3827, -1.0), (0.9239, -0.3827, 1.0), (0.7071, -0.7071, -1.0), (0.7071, -0.7071, 1.0), (0.3827, -0.9239, -1.0), (0.3827, -0.9239, 1.0), (1.51e-07, -1.0, -1.0), (1.51e-07, -1.0, 1.0), (-0.3827, -0.9239, -1.0), (-0.3827, -0.9239, 1.0), (-0.7071, -0.7071, -1.0), (-0.7071, -0.7071, 1.0), (-0.9239, -0.3827, -1.0), (-0.9239, -0.3827, 1.0), (-1.0, 1.192e-08, -1.0), (-1.0, 1.192e-08, 1.0), (-0.9239, 0.3827, -1.0), (-0.9239, 0.3827, 1.0), (-0.7071, 0.7071, -1.0), (-0.7071, 0.7071, 1.0), (-0.3827, 0.9239, -1.0), (-0.3827, 0.9239, 1.0)], [], [(0, 1, 3, 2), (2, 3, 5, 4), (4, 5, 7, 6), (6, 7, 9, 8), (8, 9, 11, 10), (10, 11, 13, 12), (12, 13, 15, 14), (14, 15, 17, 16), (16, 17, 19, 18), (18, 19, 21, 20), (20, 21, 23, 22), (22, 23, 25, 24), (24, 25, 27, 26), (26, 27, 29, 28), (3, 1, 31, 29, 27, 25, 23, 21, 19, 17, 15, 13, 11, 9, 7, 5), (28, 29, 31, 30), (30, 31, 1, 0), (0, 2, 4, 6, 8, 10, 12, 14, 16, 18, 20, 22, 24, 26, 28, 30)])
me_cylinder_006.materials.append(mat_material_002)
me_cylinder_006.use_remesh_preserve_volume = False
me_cylinder_006.use_remesh_preserve_attributes = False
me_cylinder_006.use_mirror_vertex_groups = False
me_cylinder_006.update()
me_cylinder_005 = bpy.data.meshes.new('Cylinder.005')
me_cylinder_005.from_pydata([(0.0, 1.0, -1.0), (0.0, 1.0, 1.0), (0.3827, 0.9239, -1.0), (0.3827, 0.9239, 1.0), (0.7071, 0.7071, -1.0), (0.7071, 0.7071, 1.0), (0.9239, 0.3827, -1.0), (0.9239, 0.3827, 1.0), (1.0, -4.371e-08, -1.0), (1.0, -4.371e-08, 1.0), (0.9239, -0.3827, -1.0), (0.9239, -0.3827, 1.0), (0.7071, -0.7071, -1.0), (0.7071, -0.7071, 1.0), (0.3827, -0.9239, -1.0), (0.3827, -0.9239, 1.0), (1.51e-07, -1.0, -1.0), (1.51e-07, -1.0, 1.0), (-0.3827, -0.9239, -1.0), (-0.3827, -0.9239, 1.0), (-0.7071, -0.7071, -1.0), (-0.7071, -0.7071, 1.0), (-0.9239, -0.3827, -1.0), (-0.9239, -0.3827, 1.0), (-1.0, 1.192e-08, -1.0), (-1.0, 1.192e-08, 1.0), (-0.9239, 0.3827, -1.0), (-0.9239, 0.3827, 1.0), (-0.7071, 0.7071, -1.0), (-0.7071, 0.7071, 1.0), (-0.3827, 0.9239, -1.0), (-0.3827, 0.9239, 1.0)], [], [(0, 1, 3, 2), (2, 3, 5, 4), (4, 5, 7, 6), (6, 7, 9, 8), (8, 9, 11, 10), (10, 11, 13, 12), (12, 13, 15, 14), (14, 15, 17, 16), (16, 17, 19, 18), (18, 19, 21, 20), (20, 21, 23, 22), (22, 23, 25, 24), (24, 25, 27, 26), (26, 27, 29, 28), (3, 1, 31, 29, 27, 25, 23, 21, 19, 17, 15, 13, 11, 9, 7, 5), (28, 29, 31, 30), (30, 31, 1, 0), (0, 2, 4, 6, 8, 10, 12, 14, 16, 18, 20, 22, 24, 26, 28, 30)])
me_cylinder_005.materials.append(mat_material_002)
me_cylinder_005.use_remesh_preserve_volume = False
me_cylinder_005.use_remesh_preserve_attributes = False
me_cylinder_005.use_mirror_vertex_groups = False
me_cylinder_005.update()
me_cylinder_004 = bpy.data.meshes.new('Cylinder.004')
me_cylinder_004.from_pydata([(0.0, 1.0, -1.0), (0.0, 1.0, 1.0), (0.3827, 0.9239, -1.0), (0.3827, 0.9239, 1.0), (0.7071, 0.7071, -1.0), (0.7071, 0.7071, 1.0), (0.9239, 0.3827, -1.0), (0.9239, 0.3827, 1.0), (1.0, -4.371e-08, -1.0), (1.0, -4.371e-08, 1.0), (0.9239, -0.3827, -1.0), (0.9239, -0.3827, 1.0), (0.7071, -0.7071, -1.0), (0.7071, -0.7071, 1.0), (0.3827, -0.9239, -1.0), (0.3827, -0.9239, 1.0), (1.51e-07, -1.0, -1.0), (1.51e-07, -1.0, 1.0), (-0.3827, -0.9239, -1.0), (-0.3827, -0.9239, 1.0), (-0.7071, -0.7071, -1.0), (-0.7071, -0.7071, 1.0), (-0.9239, -0.3827, -1.0), (-0.9239, -0.3827, 1.0), (-1.0, 1.192e-08, -1.0), (-1.0, 1.192e-08, 1.0), (-0.9239, 0.3827, -1.0), (-0.9239, 0.3827, 1.0), (-0.7071, 0.7071, -1.0), (-0.7071, 0.7071, 1.0), (-0.3827, 0.9239, -1.0), (-0.3827, 0.9239, 1.0)], [], [(0, 1, 3, 2), (2, 3, 5, 4), (4, 5, 7, 6), (6, 7, 9, 8), (8, 9, 11, 10), (10, 11, 13, 12), (12, 13, 15, 14), (14, 15, 17, 16), (16, 17, 19, 18), (18, 19, 21, 20), (20, 21, 23, 22), (22, 23, 25, 24), (24, 25, 27, 26), (26, 27, 29, 28), (3, 1, 31, 29, 27, 25, 23, 21, 19, 17, 15, 13, 11, 9, 7, 5), (28, 29, 31, 30), (30, 31, 1, 0), (0, 2, 4, 6, 8, 10, 12, 14, 16, 18, 20, 22, 24, 26, 28, 30)])
me_cylinder_004.materials.append(mat_material_002)
me_cylinder_004.use_remesh_preserve_volume = False
me_cylinder_004.use_remesh_preserve_attributes = False
me_cylinder_004.use_mirror_vertex_groups = False
me_cylinder_004.update()
me_cube_000 = bpy.data.meshes.new('Cube.000')
me_cube_000.from_pydata([(-1.0, -1.0, -1.0), (-1.0, -1.0, 1.0), (-1.0, 1.0, -1.0), (-1.0, 1.0, 1.0), (1.0, -1.0, -1.0), (1.0, -1.0, 1.0), (1.0, 1.0, -1.0), (1.0, 1.0, 1.0), (-0.6818, 1.0, -1.0), (-0.6818, 1.0, 1.0), (-0.6818, -1.0, -1.0), (-0.6818, -1.0, 1.0)], [], [(0, 1, 3, 2), (8, 9, 7, 6), (6, 7, 5, 4), (10, 11, 1, 0), (8, 6, 4, 10), (9, 3, 1, 11), (7, 9, 11, 5), (2, 8, 10, 0), (4, 5, 11, 10), (2, 3, 9, 8)])
me_cube_000.materials.append(mat_material_001)
me_cube_000.use_remesh_preserve_volume = False
me_cube_000.use_remesh_preserve_attributes = False
me_cube_000.use_mirror_vertex_groups = False
me_cube_000.update()
me_cube_006 = bpy.data.meshes.new('Cube.006')
me_cube_006.from_pydata([(-1.0, -1.0, -1.0), (-1.0, -1.0, 1.0), (-1.0, 1.0, -1.0), (-1.0, 1.0, 1.0), (1.0, -1.0, -1.0), (1.0, -1.0, 1.0), (1.0, 1.0, -1.0), (1.0, 1.0, 1.0)], [], [(0, 1, 3, 2), (2, 3, 7, 6), (6, 7, 5, 4), (4, 5, 1, 0), (2, 6, 4, 0), (7, 3, 1, 5)])
me_cube_006.materials.append(mat_material_003)
me_cube_006.use_remesh_preserve_volume = False
me_cube_006.use_remesh_preserve_attributes = False
me_cube_006.use_mirror_vertex_groups = False
me_cube_006.update()
me_cylinder_003 = bpy.data.meshes.new('Cylinder.003')
me_cylinder_003.from_pydata([(0.0, 1.0, -1.0), (0.0, 1.0, 1.0), (0.3827, 0.9239, -1.0), (0.3827, 0.9239, 1.0), (0.7071, 0.7071, -1.0), (0.7071, 0.7071, 1.0), (0.9239, 0.3827, -1.0), (0.9239, 0.3827, 1.0), (1.0, -4.371e-08, -1.0), (1.0, -4.371e-08, 1.0), (0.9239, -0.3827, -1.0), (0.9239, -0.3827, 1.0), (0.7071, -0.7071, -1.0), (0.7071, -0.7071, 1.0), (0.3827, -0.9239, -1.0), (0.3827, -0.9239, 1.0), (1.51e-07, -1.0, -1.0), (1.51e-07, -1.0, 1.0), (-0.3827, -0.9239, -1.0), (-0.3827, -0.9239, 1.0), (-0.7071, -0.7071, -1.0), (-0.7071, -0.7071, 1.0), (-0.9239, -0.3827, -1.0), (-0.9239, -0.3827, 1.0), (-1.0, 1.192e-08, -1.0), (-1.0, 1.192e-08, 1.0), (-0.9239, 0.3827, -1.0), (-0.9239, 0.3827, 1.0), (-0.7071, 0.7071, -1.0), (-0.7071, 0.7071, 1.0), (-0.3827, 0.9239, -1.0), (-0.3827, 0.9239, 1.0)], [], [(0, 1, 3, 2), (2, 3, 5, 4), (4, 5, 7, 6), (6, 7, 9, 8), (8, 9, 11, 10), (10, 11, 13, 12), (12, 13, 15, 14), (14, 15, 17, 16), (16, 17, 19, 18), (18, 19, 21, 20), (20, 21, 23, 22), (22, 23, 25, 24), (24, 25, 27, 26), (26, 27, 29, 28), (3, 1, 31, 29, 27, 25, 23, 21, 19, 17, 15, 13, 11, 9, 7, 5), (28, 29, 31, 30), (30, 31, 1, 0), (0, 2, 4, 6, 8, 10, 12, 14, 16, 18, 20, 22, 24, 26, 28, 30)])
me_cylinder_003.materials.append(mat_material_002)
me_cylinder_003.use_remesh_preserve_volume = False
me_cylinder_003.use_remesh_preserve_attributes = False
me_cylinder_003.use_mirror_vertex_groups = False
me_cylinder_003.update()
me_cylinder_002 = bpy.data.meshes.new('Cylinder.002')
me_cylinder_002.from_pydata([(0.0, 1.0, -1.0), (0.0, 1.0, 1.0), (0.3827, 0.9239, -1.0), (0.3827, 0.9239, 1.0), (0.7071, 0.7071, -1.0), (0.7071, 0.7071, 1.0), (0.9239, 0.3827, -1.0), (0.9239, 0.3827, 1.0), (1.0, -4.371e-08, -1.0), (1.0, -4.371e-08, 1.0), (0.9239, -0.3827, -1.0), (0.9239, -0.3827, 1.0), (0.7071, -0.7071, -1.0), (0.7071, -0.7071, 1.0), (0.3827, -0.9239, -1.0), (0.3827, -0.9239, 1.0), (1.51e-07, -1.0, -1.0), (1.51e-07, -1.0, 1.0), (-0.3827, -0.9239, -1.0), (-0.3827, -0.9239, 1.0), (-0.7071, -0.7071, -1.0), (-0.7071, -0.7071, 1.0), (-0.9239, -0.3827, -1.0), (-0.9239, -0.3827, 1.0), (-1.0, 1.192e-08, -1.0), (-1.0, 1.192e-08, 1.0), (-0.9239, 0.3827, -1.0), (-0.9239, 0.3827, 1.0), (-0.7071, 0.7071, -1.0), (-0.7071, 0.7071, 1.0), (-0.3827, 0.9239, -1.0), (-0.3827, 0.9239, 1.0)], [], [(0, 1, 3, 2), (2, 3, 5, 4), (4, 5, 7, 6), (6, 7, 9, 8), (8, 9, 11, 10), (10, 11, 13, 12), (12, 13, 15, 14), (14, 15, 17, 16), (16, 17, 19, 18), (18, 19, 21, 20), (20, 21, 23, 22), (22, 23, 25, 24), (24, 25, 27, 26), (26, 27, 29, 28), (3, 1, 31, 29, 27, 25, 23, 21, 19, 17, 15, 13, 11, 9, 7, 5), (28, 29, 31, 30), (30, 31, 1, 0), (0, 2, 4, 6, 8, 10, 12, 14, 16, 18, 20, 22, 24, 26, 28, 30)])
me_cylinder_002.materials.append(mat_material_002)
me_cylinder_002.use_remesh_preserve_volume = False
me_cylinder_002.use_remesh_preserve_attributes = False
me_cylinder_002.use_mirror_vertex_groups = False
me_cylinder_002.update()
me_cylinder_001 = bpy.data.meshes.new('Cylinder.001')
me_cylinder_001.from_pydata([(0.0, 1.0, -1.0), (0.0, 1.0, 1.0), (0.3827, 0.9239, -1.0), (0.3827, 0.9239, 1.0), (0.7071, 0.7071, -1.0), (0.7071, 0.7071, 1.0), (0.9239, 0.3827, -1.0), (0.9239, 0.3827, 1.0), (1.0, -4.371e-08, -1.0), (1.0, -4.371e-08, 1.0), (0.9239, -0.3827, -1.0), (0.9239, -0.3827, 1.0), (0.7071, -0.7071, -1.0), (0.7071, -0.7071, 1.0), (0.3827, -0.9239, -1.0), (0.3827, -0.9239, 1.0), (1.51e-07, -1.0, -1.0), (1.51e-07, -1.0, 1.0), (-0.3827, -0.9239, -1.0), (-0.3827, -0.9239, 1.0), (-0.7071, -0.7071, -1.0), (-0.7071, -0.7071, 1.0), (-0.9239, -0.3827, -1.0), (-0.9239, -0.3827, 1.0), (-1.0, 1.192e-08, -1.0), (-1.0, 1.192e-08, 1.0), (-0.9239, 0.3827, -1.0), (-0.9239, 0.3827, 1.0), (-0.7071, 0.7071, -1.0), (-0.7071, 0.7071, 1.0), (-0.3827, 0.9239, -1.0), (-0.3827, 0.9239, 1.0)], [], [(0, 1, 3, 2), (2, 3, 5, 4), (4, 5, 7, 6), (6, 7, 9, 8), (8, 9, 11, 10), (10, 11, 13, 12), (12, 13, 15, 14), (14, 15, 17, 16), (16, 17, 19, 18), (18, 19, 21, 20), (20, 21, 23, 22), (22, 23, 25, 24), (24, 25, 27, 26), (26, 27, 29, 28), (3, 1, 31, 29, 27, 25, 23, 21, 19, 17, 15, 13, 11, 9, 7, 5), (28, 29, 31, 30), (30, 31, 1, 0), (0, 2, 4, 6, 8, 10, 12, 14, 16, 18, 20, 22, 24, 26, 28, 30)])
me_cylinder_001.materials.append(mat_material_002)
me_cylinder_001.use_remesh_preserve_volume = False
me_cylinder_001.use_remesh_preserve_attributes = False
me_cylinder_001.use_mirror_vertex_groups = False
me_cylinder_001.update()
me_cylinder = bpy.data.meshes.new('Cylinder')
me_cylinder.from_pydata([(0.0, 1.0, -1.0), (0.0, 1.0, 1.0), (0.3827, 0.9239, -1.0), (0.3827, 0.9239, 1.0), (0.7071, 0.7071, -1.0), (0.7071, 0.7071, 1.0), (0.9239, 0.3827, -1.0), (0.9239, 0.3827, 1.0), (1.0, -4.371e-08, -1.0), (1.0, -4.371e-08, 1.0), (0.9239, -0.3827, -1.0), (0.9239, -0.3827, 1.0), (0.7071, -0.7071, -1.0), (0.7071, -0.7071, 1.0), (0.3827, -0.9239, -1.0), (0.3827, -0.9239, 1.0), (1.51e-07, -1.0, -1.0), (1.51e-07, -1.0, 1.0), (-0.3827, -0.9239, -1.0), (-0.3827, -0.9239, 1.0), (-0.7071, -0.7071, -1.0), (-0.7071, -0.7071, 1.0), (-0.9239, -0.3827, -1.0), (-0.9239, -0.3827, 1.0), (-1.0, 1.192e-08, -1.0), (-1.0, 1.192e-08, 1.0), (-0.9239, 0.3827, -1.0), (-0.9239, 0.3827, 1.0), (-0.7071, 0.7071, -1.0), (-0.7071, 0.7071, 1.0), (-0.3827, 0.9239, -1.0), (-0.3827, 0.9239, 1.0)], [], [(0, 1, 3, 2), (2, 3, 5, 4), (4, 5, 7, 6), (6, 7, 9, 8), (8, 9, 11, 10), (10, 11, 13, 12), (12, 13, 15, 14), (14, 15, 17, 16), (16, 17, 19, 18), (18, 19, 21, 20), (20, 21, 23, 22), (22, 23, 25, 24), (24, 25, 27, 26), (26, 27, 29, 28), (3, 1, 31, 29, 27, 25, 23, 21, 19, 17, 15, 13, 11, 9, 7, 5), (28, 29, 31, 30), (30, 31, 1, 0), (0, 2, 4, 6, 8, 10, 12, 14, 16, 18, 20, 22, 24, 26, 28, 30)])
me_cylinder.materials.append(mat_material_002)
me_cylinder.use_remesh_preserve_volume = False
me_cylinder.use_remesh_preserve_attributes = False
me_cylinder.use_mirror_vertex_groups = False
me_cylinder.update()
me_cube_005 = bpy.data.meshes.new('Cube.005')
me_cube_005.from_pydata([(-1.0, -1.0, -1.0), (-1.0, -1.0, 1.0), (-1.0, 1.0, -1.0), (-1.0, 1.0, 1.0), (1.0, -1.0, -1.0), (1.0, -1.0, 1.0), (1.0, 1.0, -1.0), (1.0, 1.0, 1.0)], [], [(0, 1, 3, 2), (2, 3, 7, 6), (6, 7, 5, 4), (4, 5, 1, 0), (2, 6, 4, 0), (7, 3, 1, 5)])
me_cube_005.materials.append(mat_material_005)
me_cube_005.use_remesh_preserve_volume = False
me_cube_005.use_remesh_preserve_attributes = False
me_cube_005.use_mirror_vertex_groups = False
me_cube_005.update()
me_cube_004 = bpy.data.meshes.new('Cube.004')
me_cube_004.from_pydata([(-1.0, -1.0, -1.0), (-1.0, -1.0, 1.0), (-1.0, 1.0, -1.0), (-1.0, 1.0, 1.0), (1.0, -1.0, -1.0), (1.0, -1.0, 1.0), (1.0, 1.0, -1.0), (1.0, 1.0, 1.0)], [], [(0, 1, 3, 2), (2, 3, 7, 6), (6, 7, 5, 4), (4, 5, 1, 0), (2, 6, 4, 0), (7, 3, 1, 5)])
me_cube_004.materials.append(mat_material_005)
me_cube_004.use_remesh_preserve_volume = False
me_cube_004.use_remesh_preserve_attributes = False
me_cube_004.use_mirror_vertex_groups = False
me_cube_004.update()
me_cube_003 = bpy.data.meshes.new('Cube.003')
me_cube_003.from_pydata([(-0.4212, -0.8561, 0.2911), (-0.4212, -0.2877, 0.2911), (0.6784, -0.8561, 0.2911), (0.6784, -0.2877, 0.2911), (-1.0, -1.0, -1.0), (-1.0, -1.0, 1.0), (-1.0, 1.0, -1.0), (-1.0, 1.0, 1.0), (1.0, -1.0, -1.0), (1.0, -1.0, 1.0), (1.0, 1.0, -1.0), (1.0, 1.0, 1.0), (-0.4212, -0.8561, 1.0), (-0.4212, -0.2877, 1.0), (0.6784, -0.2877, 1.0), (0.6784, -0.8561, 1.0)], [], [(0, 1, 13, 12), (1, 3, 14, 13), (3, 2, 15, 14), (2, 0, 12, 15), (1, 0, 2, 3), (4, 5, 7, 6), (6, 7, 11, 10), (10, 11, 9, 8), (8, 9, 5, 4), (6, 10, 8, 4), (11, 7, 5, 12, 13, 14, 9), (9, 14, 15, 12, 5)])
me_cube_003.polygons.foreach_set('material_index', [0, 0, 0, 0, 1, 0, 0, 0, 0, 0, 2, 2])
me_cube_003.materials.append(mat_material_005)
me_cube_003.materials.append(mat_material_006)
me_cube_003.materials.append(mat_material_007)
me_cube_003.use_remesh_preserve_volume = False
me_cube_003.use_remesh_preserve_attributes = False
me_cube_003.use_mirror_vertex_groups = False
me_cube_003.update()
me_cube_002 = bpy.data.meshes.new('Cube.002')
me_cube_002.from_pydata([(-1.0, -1.0, -1.0), (-1.0, -1.0, 1.0), (-1.0, 1.0, -1.0), (-1.0, 1.0, 1.0), (1.0, -1.0, -1.0), (1.0, -1.0, 1.0), (1.0, 1.0, -1.0), (1.0, 1.0, 1.0)], [], [(0, 1, 3, 2), (2, 3, 7, 6), (6, 7, 5, 4), (4, 5, 1, 0), (2, 6, 4, 0), (7, 3, 1, 5)])
me_cube_002.polygons.foreach_set('material_index', [0, 0, 0, 0, 0, 1])
me_cube_002.materials.append(mat_material_005)
me_cube_002.materials.append(mat_material_007)
me_cube_002.use_remesh_preserve_volume = False
me_cube_002.use_remesh_preserve_attributes = False
me_cube_002.use_mirror_vertex_groups = False
me_cube_002.update()
me_plane_002 = bpy.data.meshes.new('Plane.002')
me_plane_002.from_pydata([(-1.0, -1.0, 0.0), (1.0, -1.0, 0.0), (-1.0, 1.0, 0.0), (1.0, 1.0, 0.0)], [], [(0, 1, 3, 2)])
_uv = me_plane_002.uv_layers.new(name='UVMap')
_uv.uv.foreach_set('vector', [-0.404, -1.459, 1.404, -1.459, 1.404, 2.459, -0.404, 2.459])
me_plane_002.materials.append(mat_material_004)
me_plane_002.use_remesh_preserve_volume = False
me_plane_002.use_remesh_preserve_attributes = False
me_plane_002.use_mirror_vertex_groups = False
me_plane_002.update()
me_plane_001 = bpy.data.meshes.new('Plane.001')
me_plane_001.from_pydata([(-1.0, -1.0, 0.0), (1.0, -1.0, 0.0), (-1.0, 1.0, 0.0), (1.0, 1.0, 0.0)], [], [(0, 1, 3, 2)])
_uv = me_plane_001.uv_layers.new(name='UVMap')
_uv.uv.foreach_set('vector', [0.0001, 9.998e-05, 0.9999, 9.998e-05, 0.9999, 0.9999, 9.998e-05, 0.9999])
me_plane_001.materials.append(mat_material_004)
me_plane_001.use_remesh_preserve_volume = False
me_plane_001.use_remesh_preserve_attributes = False
me_plane_001.use_mirror_vertex_groups = False
me_plane_001.update()
me_plane = bpy.data.meshes.new('Plane')
me_plane.from_pydata([(-1.0, -1.0, 0.0), (1.046, -1.0, 0.0), (-1.0, 1.0, 0.0), (1.046, 1.0, 0.0)], [], [(0, 1, 3, 2)])
_uv = me_plane.uv_layers.new(name='UVMap')
_uv.uv.foreach_set('vector', [-0.6512, -0.6512, 1.651, -0.6512, 1.651, 1.651, -0.6512, 1.651])
me_plane.materials.append(mat_material_003)
me_plane.use_remesh_preserve_volume = False
me_plane.use_remesh_preserve_attributes = False
me_plane.use_mirror_vertex_groups = False
me_plane.update()
me_cube_001 = bpy.data.meshes.new('Cube.001')
me_cube_001.from_pydata([(-1.0, -1.0, -1.0), (-1.0, -1.0, 1.0), (-1.0, 1.0, -1.0), (-1.0, 1.0, 1.0), (1.0, -1.0, -1.0), (1.0, -1.0, 1.0), (1.0, 1.0, -1.0), (1.0, 1.0, 1.0)], [], [(0, 1, 3, 2), (2, 3, 7, 6), (6, 7, 5, 4), (4, 5, 1, 0), (2, 6, 4, 0), (7, 3, 1, 5)])
me_cube_001.materials.append(mat_material_001)
me_cube_001.use_remesh_preserve_volume = False
me_cube_001.use_remesh_preserve_attributes = False
me_cube_001.use_mirror_vertex_groups = False
me_cube_001.update()

# ---- objects
ob_glass = bpy.data.objects.new('glass', me_cube_016)
ob_cube_023 = bpy.data.objects.new('Cube.023', me_cube_015)
ob_cube_021 = bpy.data.objects.new('Cube.021', me_cube_012)
ob_sphere = bpy.data.objects.new('Sphere', me_sphere)
ob_cube_020 = bpy.data.objects.new('Cube.020', me_cube_011)
ob_cube_019 = bpy.data.objects.new('Cube.019', me_cube_008)
ob_cube_018 = bpy.data.objects.new('Cube.018', me_cube_009)
ob_cube_017 = bpy.data.objects.new('Cube.017', me_cube_008)
ob_cube_016 = bpy.data.objects.new('Cube.016', me_cube)
ob_cube_007 = bpy.data.objects.new('Cube.007', me_cube_007)
ob_cylinder_007 = bpy.data.objects.new('Cylinder.007', me_cylinder_007)
ob_cylinder_006 = bpy.data.objects.new('Cylinder.006', me_cylinder_006)
ob_cylinder_005 = bpy.data.objects.new('Cylinder.005', me_cylinder_005)
ob_cylinder_004 = bpy.data.objects.new('Cylinder.004', me_cylinder_004)
ob_cube_015 = bpy.data.objects.new('Cube.015', me_cube_000)
ob_boundingbox = bpy.data.objects.new('boundingbox', me_cube_006)
ob_cylinder_003 = bpy.data.objects.new('Cylinder.003', me_cylinder_003)
ob_cylinder_002 = bpy.data.objects.new('Cylinder.002', me_cylinder_002)
ob_cylinder_001 = bpy.data.objects.new('Cylinder.001', me_cylinder_001)
ob_cylinder = bpy.data.objects.new('Cylinder', me_cylinder)
ob_cube_014 = bpy.data.objects.new('Cube.014', me_cube_005)
ob_cube_013 = bpy.data.objects.new('Cube.013', me_cube_004)
ob_cube_012 = bpy.data.objects.new('Cube.012', me_cube_003)
ob_cube_011 = bpy.data.objects.new('Cube.011', me_cube_002)
ob_plane_002 = bpy.data.objects.new('Plane.002', me_plane_002)
ob_plane_001 = bpy.data.objects.new('Plane.001', me_plane_001)
ob_plane = bpy.data.objects.new('Plane', me_plane)
ob_cube_010 = bpy.data.objects.new('Cube.010', me_cube_001)
ob_cube_009 = bpy.data.objects.new('Cube.009', me_cube_001)
ob_cube_008 = bpy.data.objects.new('Cube.008', me_cube_001)
ob_cube_006 = bpy.data.objects.new('Cube.006', me_cube_001)
ob_cube_005 = bpy.data.objects.new('Cube.005', me_cube_001)
ob_cube_003 = bpy.data.objects.new('Cube.003', me_cube_001)
ob_cube_002 = bpy.data.objects.new('Cube.002', me_cube_001)
ob_cube_001 = bpy.data.objects.new('Cube.001', me_cube_001)
ob_cube = bpy.data.objects.new('Cube', me_cube_001)

# ---- transforms, parenting, visibility, modifiers, constraints
ob_glass.location = (9.717, 5.309, 2.832)
ob_glass.scale = (0.03658, 3.169, 1.262)
ob_glass.lineart.crease_threshold = 0.0
ob_cube_023.location = (9.67, 4.097, 2.049)
ob_cube_023.rotation_euler = (0.0, 0.0, 4.712)
ob_cube_023.scale = (5.39, 0.1964, 2.239)
ob_cube_023.lineart.crease_threshold = 0.0
ob_cube_021.location = (-3.419, -8.324, 0.3568)
ob_cube_021.rotation_euler = (0.0, -0.0, 1.569)
ob_cube_021.scale = (0.4813, 0.5943, 1.116)
ob_cube_021.lineart.crease_threshold = 0.0
ob_sphere.location = (-1.266, -7.743, 0.538)
ob_sphere.scale = (0.477, 0.7222, 0.802)
ob_sphere.lineart.crease_threshold = 0.0
ob_cube_020.location = (-1.262, -8.587, 0.8417)
ob_cube_020.scale = (0.4643, 0.2316, 0.5344)
ob_cube_020.lineart.crease_threshold = 0.0
ob_cube_019.location = (9.665, -2.38, 3.9)
ob_cube_019.rotation_euler = (0.0, 0.0, 4.712)
ob_cube_019.scale = (1.12, 0.1964, 0.3864)
ob_cube_019.lineart.crease_threshold = 0.0
ob_cube_018.location = (8.005, 0.5209, 2.741)
ob_cube_018.scale = (1.526, 0.5645, 0.08031)
ob_cube_018.lineart.crease_threshold = 0.0
ob_cube_017.location = (9.665, -3.765, 2.049)
ob_cube_017.rotation_euler = (0.0, 0.0, 4.712)
ob_cube_017.scale = (0.3383, 0.1964, 2.239)
ob_cube_017.lineart.crease_threshold = 0.0
_m = ob_cube_017.modifiers.new('Boolean', 'BOOLEAN')
_m.solver = 'FAST'
ob_cube_016.location = (-8.57, 1.583, 3.462)
ob_cube_016.scale = (0.5621, 5.881, 0.6693)
ob_cube_016.lineart.crease_threshold = 0.0
ob_cube_007.location = (-8.69, -3.065, 1.845)
ob_cube_007.scale = (0.07248, 0.07248, 0.07248)
ob_cube_007.lineart.crease_threshold = 0.0
ob_cylinder_007.location = (-8.174, 1.486, 1.852)
ob_cylinder_007.scale = (0.2707, 0.2707, 0.04078)
ob_cylinder_007.lineart.crease_threshold = 0.0
ob_cylinder_006.location = (-8.163, 0.8125, 1.852)
ob_cylinder_006.scale = (0.2957, 0.2957, 0.04454)
ob_cylinder_006.lineart.crease_threshold = 0.0
ob_cylinder_005.location = (-8.796, 1.486, 1.852)
ob_cylinder_005.scale = (0.1771, 0.1771, 0.02668)
ob_cylinder_005.lineart.crease_threshold = 0.0
ob_cylinder_004.location = (-8.778, 0.8183, 1.852)
ob_cylinder_004.scale = (0.225, 0.225, 0.0339)
ob_cylinder_004.lineart.crease_threshold = 0.0
ob_cube_015.location = (3.881, -4.278, 2.049)
ob_cube_015.scale = (5.977, 0.1964, 2.239)
ob_cube_015.lineart.crease_threshold = 0.0
ob_boundingbox.location = (2.698, 2.513, 1.308e-08)
ob_boundingbox.scale = (6.992, 6.992, 6.992)
ob_boundingbox.hide_viewport = True
ob_boundingbox.lineart.crease_threshold = 0.0
ob_cylinder_003.location = (-8.728, 2.265, 1.852)
ob_cylinder_003.scale = (0.225, 0.225, 0.0339)
ob_cylinder_003.lineart.crease_threshold = 0.0
ob_cylinder_002.location = (-8.746, 2.933, 1.852)
ob_cylinder_002.scale = (0.1771, 0.1771, 0.02668)
ob_cylinder_002.lineart.crease_threshold = 0.0
ob_cylinder_001.location = (-8.113, 2.259, 1.852)
ob_cylinder_001.scale = (0.2957, 0.2957, 0.04454)
ob_cylinder_001.lineart.crease_threshold = 0.0
ob_cylinder.location = (-8.124, 2.933, 1.852)
ob_cylinder.scale = (0.2707, 0.2707, 0.04078)
ob_cylinder.lineart.crease_threshold = 0.0
ob_cube_014.location = (-8.407, 2.568, 0.8454)
ob_cube_014.scale = (0.6901, 0.7154, 0.987)
ob_cube_014.lineart.crease_threshold = 0.0
ob_cube_013.location = (-8.459, 1.111, 0.8454)
ob_cube_013.scale = (0.6901, 0.7154, 0.987)
ob_cube_013.lineart.crease_threshold = 0.0
ob_cube_012.location = (-8.164, -1.837, 0.8454)
ob_cube_012.scale = (1.01, 2.235, 1.01)
ob_cube_012.lineart.crease_threshold = 0.0
ob_cube_011.location = (-8.164, 5.412, 0.8454)
ob_cube_011.scale = (1.01, 2.093, 1.01)
ob_cube_011.lineart.crease_threshold = 0.0
ob_plane_002.location = (-6.681, 2.543, -0.1952)
ob_plane_002.scale = (2.55, 6.62, 6.887)
ob_plane_002.lineart.crease_threshold = 0.0
ob_plane_001.location = (-2.274, -6.612, -0.1952)
ob_plane_001.scale = (2.18, 2.452, 2.191)
ob_plane_001.lineart.crease_threshold = 0.0
ob_plane.location = (2.699, 2.543, -0.1952)
ob_plane.scale = (6.855, 6.684, 6.887)
ob_plane.lineart.crease_threshold = 0.0
ob_cube_010.location = (-0.2474, -6.754, 2.049)
ob_cube_010.rotation_euler = (0.0, -0.0, 1.571)
ob_cube_010.scale = (2.271, 0.1964, 2.239)
ob_cube_010.lineart.crease_threshold = 0.0
ob_cube_009.location = (-4.389, -6.754, 2.049)
ob_cube_009.rotation_euler = (0.0, -0.0, 1.571)
ob_cube_009.scale = (2.271, 0.1964, 2.239)
ob_cube_009.lineart.crease_threshold = 0.0
ob_cube_008.location = (-2.329, -9.002, 2.049)
ob_cube_008.scale = (2.271, 0.1964, 2.239)
ob_cube_008.lineart.crease_threshold = 0.0
ob_cube_006.location = (-4.259, 7.325, 2.049)
ob_cube_006.rotation_euler = (0.0, 0.0, 4.712)
ob_cube_006.scale = (2.137, 0.1964, 2.239)
ob_cube_006.lineart.crease_threshold = 0.0
ob_cube_005.location = (-4.289, -0.5267, 2.049)
ob_cube_005.rotation_euler = (0.0, 0.0, 4.712)
ob_cube_005.scale = (3.964, 0.1964, 2.239)
ob_cube_005.lineart.crease_threshold = 0.0
ob_cube_003.location = (-9.334, 2.5, 2.049)
ob_cube_003.rotation_euler = (0.0, 0.0, 4.712)
ob_cube_003.scale = (6.995, 0.1964, 2.239)
ob_cube_003.lineart.crease_threshold = 0.0
ob_cube_002.location = (-6.857, -4.278, 2.049)
ob_cube_002.scale = (2.671, 0.1964, 2.239)
ob_cube_002.lineart.crease_threshold = 0.0
ob_cube_001.location = (0.1355, 9.303, 2.049)
ob_cube_001.scale = (9.399, 0.1964, 2.239)
ob_cube_001.lineart.crease_threshold = 0.0
ob_cube.location = (6.639, 1.271, 2.049)
ob_cube.scale = (2.868, 0.2107, 2.239)
ob_cube.lineart.crease_threshold = 0.0

# ---- collection membership
col_collection_1.objects.link(ob_glass)
col_collection_1.objects.link(ob_cube_023)
col_collection_1.objects.link(ob_cube_021)
col_collection_1.objects.link(ob_sphere)
col_collection_1.objects.link(ob_cube_020)
col_collection_1.objects.link(ob_cube_019)
col_collection_1.objects.link(ob_cube_018)
col_collection_1.objects.link(ob_cube_017)
col_collection_1.objects.link(ob_cube_016)
col_collection_1.objects.link(ob_cube_007)
col_collection_1.objects.link(ob_cylinder_007)
col_collection_1.objects.link(ob_cylinder_006)
col_collection_1.objects.link(ob_cylinder_005)
col_collection_1.objects.link(ob_cylinder_004)
col_collection_1.objects.link(ob_cube_015)
col_collection_1.objects.link(ob_boundingbox)
col_collection_1.objects.link(ob_cylinder_003)
col_collection_1.objects.link(ob_cylinder_002)
col_collection_1.objects.link(ob_cylinder_001)
col_collection_1.objects.link(ob_cylinder)
col_collection_1.objects.link(ob_cube_014)
col_collection_1.objects.link(ob_cube_013)
col_collection_1.objects.link(ob_cube_012)
col_collection_1.objects.link(ob_cube_011)
col_collection_1.objects.link(ob_plane_002)
col_collection_1.objects.link(ob_plane_001)
col_collection_1.objects.link(ob_plane)
col_collection_1.objects.link(ob_cube_010)
col_collection_1.objects.link(ob_cube_009)
col_collection_1.objects.link(ob_cube_008)
col_collection_1.objects.link(ob_cube_006)
col_collection_1.objects.link(ob_cube_005)
col_collection_1.objects.link(ob_cube_003)
col_collection_1.objects.link(ob_cube_002)
col_collection_1.objects.link(ob_cube_001)
col_collection_1.objects.link(ob_cube)

# ---- scene / render settings (as saved in the file)
scene.frame_start = 1; scene.frame_end = 250; scene.frame_set(32)
scene.render.engine = 'BLENDER_EEVEE_NEXT'
scene.render.resolution_percentage = 50
scene.render.dither_intensity = 0.0
scene.cycles.use_denoising = False
scene.cycles.samples = 128
scene.cycles.sampling_pattern = 'TABULATED_SOBOL'
scene.cycles.light_sampling_threshold = 0.0
scene.cycles.use_adaptive_sampling = False
scene.cycles.use_light_tree = False
scene.cycles.blur_glossy = 0.0
scene.cycles.sample_clamp_indirect = 0.0
scene.view_settings.view_transform = 'Standard'
bpy.context.view_layer.update()

# ---- added for rendering (the .blend has no active camera and no usable light): camera, sun
cam_auto = bpy.data.cameras.new('AutoCamera')
cam_auto.lens = 50.0
cam_auto.sensor_width = 36.0
cam_auto.clip_end = 1000.0
ob_auto_camera = bpy.data.objects.new('AutoCamera', cam_auto)
scene.collection.objects.link(ob_auto_camera)
ob_auto_camera.location = (25.5757, -30.3361, 21.9682)
ob_auto_camera.rotation_euler = (1.09748, -7.21219e-08, 0.694738)
scene.camera = ob_auto_camera
light_auto_sun = bpy.data.lights.new('AutoSun', 'SUN')
light_auto_sun.energy = 3.0
light_auto_sun.angle = 0.0523599
ob_auto_sun = bpy.data.objects.new('AutoSun', light_auto_sun)
scene.collection.objects.link(ob_auto_sun)
ob_auto_sun.rotation_euler = (0.872665, 0.174533, 0.523599)
bpy.context.view_layer.update()
